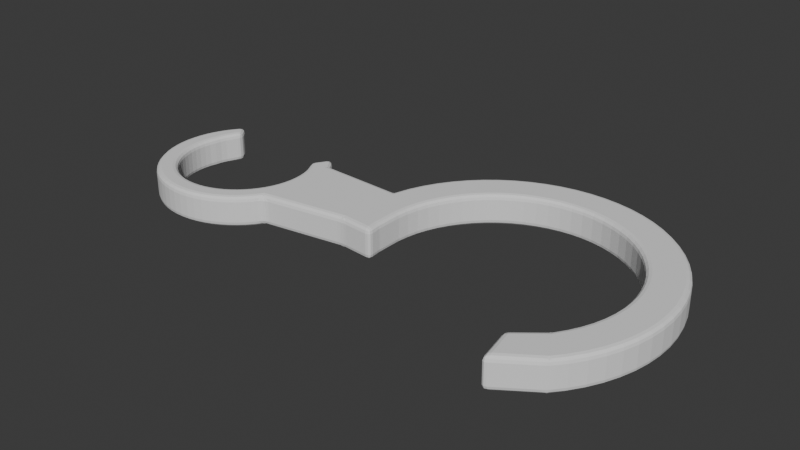 # Source: blend.blend  (saved by Blender 4.2.66; exported with 4.5.12 LTS)
import bpy
from mathutils import Matrix  # noqa: F401  (used for matrix-valued properties, if any)

bpy.ops.wm.read_factory_settings(use_empty=True)
scene = bpy.context.scene
scene.name = 'Scene'

# ---- collections
col_collection = bpy.data.collections.new('Collection'); scene.collection.children.link(col_collection)

# ---- world
world_world = bpy.data.worlds.new('World'); scene.world = world_world
world_world.use_nodes = True; world_world.node_tree.nodes.clear()
_N = world_world.node_tree.nodes; _L = world_world.node_tree.links
n0 = _N.new('ShaderNodeOutputWorld'); n0.name = 'World Output'; n0.location = (300, 300)
n1 = _N.new('ShaderNodeBackground'); n1.name = 'Background'; n1.location = (10, 300)
n1.inputs[0].default_value = (0.05088, 0.05088, 0.05088, 1.0)
_L.new(n1.outputs[0], n0.inputs[0])
n0.is_active_output = True
world_world.color = (0.05088, 0.05088, 0.05088)
world_world.use_sun_shadow = False
world_world.sun_shadow_jitter_overblur = 0.0

# ---- meshes
me_cylinder = bpy.data.meshes.new('Cylinder')
me_cylinder.from_pydata([(-22.25, 7.42, -3.0), (-22.25, 7.42, 3.0), (-21.24, 6.142, -3.0), (-21.24, 6.142, 3.0), (-20.37, 4.772, -3.0), (-20.37, 4.772, 3.0), (-19.63, 3.323, -3.0), (-19.63, 3.323, 3.0), (-19.04, 1.808, -3.0), (-19.04, 1.808, 3.0), (-18.6, 0.2432, -3.0), (-18.6, 0.2432, 3.0), (-18.32, -1.358, -3.0), (-18.32, -1.358, 3.0), (-18.19, -2.979, -3.0), (-18.19, -2.979, 3.0), (-18.22, -4.604, -3.0), (-18.22, -4.604, 3.0), (-18.42, -6.219, -3.0), (-18.42, -6.219, 3.0), (-18.77, -7.806, -3.0), (-18.77, -7.806, 3.0), (-19.27, -9.352, -3.0), (-19.27, -9.352, 3.0), (-19.92, -10.84, -3.0), (-19.92, -10.84, 3.0), (-20.72, -12.26, -3.0), (-20.72, -12.26, 3.0), (-21.65, -13.59, -3.0), (-21.65, -13.59, 3.0), (-22.71, -14.83, -3.0), (-22.71, -14.83, 3.0), (-23.88, -15.95, -3.0), (-23.88, -15.95, 3.0), (-25.16, -16.96, -3.0), (-25.16, -16.96, 3.0), (-26.53, -17.83, -3.0), (-26.53, -17.83, 3.0), (-27.98, -18.57, -3.0), (-27.98, -18.57, 3.0), (-29.49, -19.16, -3.0), (-29.49, -19.16, 3.0), (-31.06, -19.6, -3.0), (-31.06, -19.6, 3.0), (-32.66, -19.89, -3.0), (-32.66, -19.89, 3.0), (-34.28, -20.01, -3.0), (-34.28, -20.01, 3.0), (-35.9, -19.98, -3.0), (-35.9, -19.98, 3.0), (-37.52, -19.79, -3.0), (-37.52, -19.79, 3.0), (-39.11, -19.44, -3.0), (-39.11, -19.44, 3.0), (-40.65, -18.93, -3.0), (-40.65, -18.93, 3.0), (-42.14, -18.28, -3.0), (-42.14, -18.28, 3.0), (-43.56, -17.49, -3.0), (-43.56, -17.49, 3.0), (-44.89, -16.56, -3.0), (-44.89, -16.56, 3.0), (-46.13, -15.5, -3.0), (-46.13, -15.5, 3.0), (-47.25, -14.33, -3.0), (-47.25, -14.33, 3.0), (-48.26, -13.05, -3.0), (-48.26, -13.05, 3.0), (-49.13, -11.68, -3.0), (-49.13, -11.68, 3.0), (-49.87, -10.23, -3.0), (-49.87, -10.23, 3.0), (-50.46, -8.714, -3.0), (-50.46, -8.714, 3.0), (-50.9, -7.149, -3.0), (-50.9, -7.149, 3.0), (-51.19, -5.548, -3.0), (-51.19, -5.548, 3.0), (-51.31, -3.927, -3.0), (-51.31, -3.927, 3.0), (-51.28, -2.301, -3.0), (-51.28, -2.301, 3.0), (-51.09, -0.6868, -3.0), (-51.09, -0.6868, 3.0), (-50.74, 0.901, -3.0), (-50.74, 0.901, 3.0), (-50.23, 2.447, -3.0), (-50.23, 2.447, 3.0), (-49.58, 3.936, -3.0), (-49.58, 3.936, 3.0), (-48.78, 5.354, -3.0), (-48.78, 5.354, 3.0), (-47.85, 6.687, -3.0), (-47.85, 6.687, 3.0), (-46.8, 7.923, -3.0), (-46.8, 7.923, 3.0), (-45.62, 6.331, -3.0), (-45.62, 6.331, 3.0), (-46.64, 1.017, 3.0), (-47.13, -1.357, 3.0), (-46.86, -0.1544, 3.0), (-47.3, -3.812, 3.0), (-46.99, -6.253, 3.0), (-47.2, -5.04, 3.0), (-47.27, -2.58, 3.0), (-39.22, -15.18, 3.0), (-36.85, -15.83, 3.0), (-38.05, -15.56, 3.0), (-33.16, -15.9, 3.0), (-34.39, -16.0, 3.0), (-31.95, -15.69, 3.0), (-35.62, -15.97, 3.0), (-22.21, -3.093, 3.0), (-22.3, -1.865, 3.0), (-22.52, -0.6527, 3.0), (-22.38, -5.548, 3.0), (-23.02, -7.922, 3.0), (-22.64, -6.751, 3.0), (-22.23, -4.325, 3.0), (-45.84, 3.219, 3.0), (-45.39, 4.229, 3.0), (-46.3, 2.145, 3.0), (-44.89, 5.165, 3.0), (-46.21, -8.586, 3.0), (-44.98, -10.72, 3.0), (-46.65, -7.438, 3.0), (-45.65, -9.684, 3.0), (-44.22, -11.69, 3.0), (-43.37, -12.58, 3.0), (-41.42, -14.08, 3.0), (-40.35, -14.69, 3.0), (-42.43, -13.38, 3.0), (-24.52, 3.816, 3.0), (-23.3, 1.68, 3.0), (-23.86, 2.778, 3.0), (-30.77, -15.35, 3.0), (-27.48, -13.68, 3.0), (-28.52, -14.35, 3.0), (-29.62, -14.91, 3.0), (-23.52, -9.05, 3.0), (-24.83, -11.13, 3.0), (-25.63, -12.07, 3.0), (-24.12, -10.12, 3.0), (-26.51, -12.92, 3.0), (-22.85, 0.533, 3.0), (-23.86, 2.778, -3.0), (-22.85, 0.533, -3.0), (-23.3, 1.68, -3.0), (-22.21, -3.093, -3.0), (-22.3, -1.865, -3.0), (-22.23, -4.325, -3.0), (-22.52, -0.6527, -3.0), (-33.16, -15.9, -3.0), (-34.39, -16.0, -3.0), (-35.62, -15.97, -3.0), (-30.77, -15.35, -3.0), (-28.52, -14.35, -3.0), (-31.95, -15.69, -3.0), (-29.62, -14.91, -3.0), (-47.3, -3.812, -3.0), (-47.2, -5.04, -3.0), (-47.27, -2.58, -3.0), (-46.65, -7.438, -3.0), (-46.99, -6.253, -3.0), (-45.65, -9.684, -3.0), (-46.21, -8.586, -3.0), (-38.05, -15.56, -3.0), (-39.22, -15.18, -3.0), (-24.52, 3.816, -3.0), (-40.35, -14.69, -3.0), (-22.38, -5.548, -3.0), (-22.64, -6.751, -3.0), (-26.51, -12.92, -3.0), (-23.52, -9.05, -3.0), (-24.83, -11.13, -3.0), (-25.63, -12.07, -3.0), (-24.12, -10.12, -3.0), (-27.48, -13.68, -3.0), (-23.02, -7.922, -3.0), (-36.85, -15.83, -3.0), (-45.84, 3.219, -3.0), (-45.39, 4.229, -3.0), (-44.89, 5.165, -3.0), (-46.3, 2.145, -3.0), (-46.86, -0.1544, -3.0), (-47.13, -1.357, -3.0), (-46.64, 1.017, -3.0), (-44.98, -10.72, -3.0), (-42.43, -13.38, -3.0), (-41.42, -14.08, -3.0), (-43.37, -12.58, -3.0), (-44.22, -11.69, -3.0), (-4.083, -9.724, 3.0), (-4.083, -9.724, -3.0), (-4.637, -7.613, 3.0), (-4.637, -7.613, -3.0), (-4.908, -4.709, 3.0), (-4.908, -4.709, -3.0), (-4.893, -1.792, 3.0), (-4.893, -1.792, -3.0), (-4.592, 1.109, 3.0), (-4.592, 1.109, -3.0), (-4.008, 3.966, 3.0), (-4.008, 3.966, -3.0), (-3.146, 6.753, 3.0), (-3.146, 6.753, -3.0), (-2.016, 9.442, 3.0), (-2.016, 9.442, -3.0), (-0.6277, 12.01, 3.0), (-0.6277, 12.01, -3.0), (1.005, 14.42, 3.0), (1.005, 14.42, -3.0), (2.867, 16.67, 3.0), (2.867, 16.67, -3.0), (4.941, 18.72, 3.0), (4.941, 18.72, -3.0), (7.205, 20.56, 3.0), (7.205, 20.56, -3.0), (9.639, 22.17, 3.0), (9.639, 22.17, -3.0), (12.22, 23.53, 3.0), (12.22, 23.53, -3.0), (14.92, 24.63, 3.0), (14.92, 24.63, -3.0), (17.71, 25.46, 3.0), (17.71, 25.46, -3.0), (20.58, 26.02, 3.0), (20.58, 26.02, -3.0), (23.48, 26.29, 3.0), (23.48, 26.29, -3.0), (26.4, 26.27, 3.0), (26.4, 26.27, -3.0), (29.3, 25.97, 3.0), (29.3, 25.97, -3.0), (32.16, 25.39, 3.0), (32.16, 25.39, -3.0), (34.94, 24.53, 3.0), (34.94, 24.53, -3.0), (37.63, 23.4, 3.0), (37.63, 23.4, -3.0), (40.2, 22.01, 3.0), (40.2, 22.01, -3.0), (42.61, 20.37, 3.0), (42.61, 20.37, -3.0), (44.86, 18.51, 3.0), (44.86, 18.51, -3.0), (46.91, 16.44, 3.0), (46.91, 16.44, -3.0), (48.75, 14.17, 3.0), (48.75, 14.17, -3.0), (50.36, 11.74, 3.0), (50.36, 11.74, -3.0), (51.72, 9.161, 3.0), (51.72, 9.161, -3.0), (52.82, 6.461, 3.0), (52.82, 6.461, -3.0), (53.65, 3.665, 3.0), (53.65, 3.665, -3.0), (54.21, 0.8014, 3.0), (54.21, 0.8014, -3.0), (54.48, -2.103, 3.0), (54.48, -2.103, -3.0), (54.46, -5.019, 3.0), (54.46, -5.019, -3.0), (54.16, -7.921, 3.0), (54.16, -7.921, -3.0), (53.58, -10.78, 3.0), (53.58, -10.78, -3.0), (52.72, -13.56, 3.0), (52.72, -13.56, -3.0), (51.59, -16.25, 3.0), (51.59, -16.25, -3.0), (50.2, -18.82, 3.0), (50.2, -18.82, -3.0), (48.56, -21.24, 3.0), (48.56, -21.24, -3.0), (46.7, -23.48, 3.0), (46.7, -23.48, -3.0), (46.6, -8.991, -3.0), (47.27, -4.628, -3.0), (47.04, -6.826, -3.0), (47.07, -0.2186, -3.0), (46.02, 4.069, -3.0), (46.65, 1.951, -3.0), (47.28, -2.419, -3.0), (30.37, 18.41, -3.0), (26.01, 19.08, -3.0), (28.21, 18.85, -3.0), (19.43, 18.46, -3.0), (21.6, 18.88, -3.0), (17.31, 17.83, -3.0), (23.8, 19.09, -3.0), (2.303, -7.325, -3.0), (2.6, -10.3, -3.0), (2.302, -2.184, -3.0), (2.972, 2.179, -3.0), (2.53, 0.01422, -3.0), (2.29, -4.393, -3.0), (45.09, -13.14, -3.0), (44.04, -15.08, -3.0), (45.95, -11.1, -3.0), (42.8, -16.91, -3.0), (44.16, 8.069, -3.0), (41.55, 11.63, -3.0), (45.19, 6.114, -3.0), (42.94, 9.912, -3.0), (39.99, 13.2, -3.0), (38.29, 14.61, -3.0), (34.52, 16.9, -3.0), (32.48, 17.75, -3.0), (36.46, 15.85, -3.0), (15.26, 17.0, -3.0), (9.751, 13.36, -3.0), (11.47, 14.75, -3.0), (13.31, 15.97, -3.0), (3.625, 4.29, -3.0), (5.533, 8.271, -3.0), (6.77, 10.1, -3.0), (4.481, 6.327, -3.0), (8.181, 11.8, -3.0), (2.303, -7.325, 3.0), (2.6, -10.3, 3.0), (2.29, -4.393, 3.0), (19.43, 18.46, 3.0), (21.6, 18.88, 3.0), (23.8, 19.09, 3.0), (15.26, 17.0, 3.0), (11.47, 14.75, 3.0), (17.31, 17.83, 3.0), (13.31, 15.97, 3.0), (47.07, -0.2186, 3.0), (46.65, 1.951, 3.0), (47.28, -2.419, 3.0), (45.19, 6.114, 3.0), (46.02, 4.069, 3.0), (42.94, 9.912, 3.0), (44.16, 8.069, 3.0), (28.21, 18.85, 3.0), (30.37, 18.41, 3.0), (32.48, 17.75, 3.0), (2.302, -2.184, 3.0), (2.53, 0.01422, 3.0), (8.181, 11.8, 3.0), (3.625, 4.29, 3.0), (5.533, 8.271, 3.0), (6.77, 10.1, 3.0), (4.481, 6.327, 3.0), (9.751, 13.36, 3.0), (2.972, 2.179, 3.0), (26.01, 19.08, 3.0), (45.09, -13.14, 3.0), (44.04, -15.08, 3.0), (42.8, -16.91, 3.0), (45.95, -11.1, 3.0), (47.04, -6.826, 3.0), (47.27, -4.628, 3.0), (46.6, -8.991, 3.0), (41.55, 11.63, 3.0), (36.46, 15.85, 3.0), (34.52, 16.9, 3.0), (38.29, 14.61, 3.0), (39.99, 13.2, 3.0), (38.96, -28.72, 3.0), (38.96, -28.72, -3.0), (37.51, -21.22, -3.0), (37.51, -21.22, 3.0)], [(101, 118), (341, 356)], [(0, 1, 3, 2), (2, 3, 5, 4), (7, 202, 5), (8, 6, 203), (201, 199, 12, 10), (203, 201, 10, 8), (192, 21, 23), (19, 21, 192), (193, 26, 24), (24, 22, 193), (26, 27, 29, 28), (28, 29, 31, 30), (30, 31, 33, 32), (32, 33, 35, 34), (34, 35, 37, 36), (36, 37, 39, 38), (38, 39, 41, 40), (40, 41, 43, 42), (42, 43, 45, 44), (44, 45, 47, 46), (46, 47, 49, 48), (48, 49, 51, 50), (50, 51, 53, 52), (52, 53, 55, 54), (54, 55, 57, 56), (56, 57, 59, 58), (58, 59, 61, 60), (60, 61, 63, 62), (62, 63, 65, 64), (64, 65, 67, 66), (66, 67, 69, 68), (68, 69, 71, 70), (70, 71, 73, 72), (72, 73, 75, 74), (74, 75, 77, 76), (76, 77, 79, 78), (78, 79, 81, 80), (80, 81, 83, 82), (82, 83, 85, 84), (84, 85, 87, 86), (86, 87, 89, 88), (88, 89, 91, 90), (90, 91, 93, 92), (92, 93, 95, 94), (94, 95, 97, 96), (85, 83, 81, 79, 77, 75, 73, 71, 69, 67, 65, 63, 61, 59, 57, 55, 53, 51, 49, 47, 45, 43, 41, 39, 37, 35, 33, 31, 29, 27, 25, 23, 21, 19, 17, 15, 13, 11, 9, 7, 5, 3, 1, 132, 134, 133, 144, 114, 113, 112, 118, 115, 117, 116, 139, 142, 140, 141, 143, 136, 137, 138, 135, 110, 108, 109, 111, 106, 107, 105, 130, 129, 131, 128, 127, 124, 126, 123, 125, 102, 103, 101, 104, 99, 100, 98, 121, 119, 120, 122, 97, 95, 93, 91, 89, 87), (176, 26, 28, 30, 32, 34, 36, 38, 40, 42, 44, 46, 48, 50, 52, 54, 56, 58, 189, 169, 167, 166, 179, 154, 153, 152, 157, 155, 158, 156, 177, 172, 175, 174), (96, 97, 122, 182), (145, 134, 132, 168), (147, 133, 134, 145), (146, 144, 133, 147), (151, 114, 144, 146), (149, 113, 114, 151), (112, 113, 149, 148), (118, 112, 148, 150), (115, 118, 150, 170), (117, 115, 170, 171), (116, 117, 171, 178), (139, 116, 178, 173), (142, 139, 173, 176), (140, 142, 176, 174), (141, 140, 174, 175), (143, 141, 175, 172), (136, 143, 172, 177), (137, 136, 177, 156), (138, 137, 156, 158), (135, 138, 158, 155), (110, 135, 155, 157), (108, 110, 157, 152), (109, 108, 152, 153), (111, 109, 153, 154), (106, 111, 154, 179), (107, 106, 179, 166), (105, 107, 166, 167), (130, 105, 167, 169), (129, 130, 169, 189), (131, 129, 189, 188), (128, 131, 188, 190), (127, 128, 190, 191), (124, 127, 191, 187), (126, 124, 187, 164), (123, 126, 164, 165), (125, 123, 165, 162), (102, 125, 162, 163), (103, 102, 163, 160), (159, 101, 103, 160), (161, 104, 101, 159), (185, 99, 104, 161), (184, 100, 99, 185), (186, 98, 100, 184), (183, 121, 98, 186), (180, 119, 121, 183), (181, 120, 119, 180), (182, 122, 120, 181), (0, 168, 132, 1), (96, 182, 181, 180, 183, 186, 184, 185, 161, 159, 160, 163, 162, 165, 164, 187, 191, 190, 188, 189, 58, 60, 62, 64, 66, 68, 70, 72, 74, 76, 78, 80, 82, 84, 86, 88, 90, 92, 94), (168, 0, 2, 4, 6, 8, 10, 12, 14, 16, 18, 20, 22, 24, 26, 176, 173, 178, 171, 170, 150, 148, 149, 151, 146, 147, 145), (192, 193, 293, 321), (200, 202, 9, 11), (198, 200, 11, 13), (202, 204, 205, 203), (204, 206, 207, 205), (206, 208, 209, 207), (208, 210, 211, 209), (210, 212, 213, 211), (212, 214, 215, 213), (214, 216, 217, 215), (216, 218, 219, 217), (218, 220, 221, 219), (220, 222, 223, 221), (222, 224, 225, 223), (224, 226, 227, 225), (226, 228, 229, 227), (228, 230, 231, 229), (230, 232, 233, 231), (232, 234, 235, 233), (234, 236, 237, 235), (236, 238, 239, 237), (238, 240, 241, 239), (240, 242, 243, 241), (242, 244, 245, 243), (244, 246, 247, 245), (246, 248, 249, 247), (248, 250, 251, 249), (250, 252, 253, 251), (252, 254, 255, 253), (254, 256, 257, 255), (256, 258, 259, 257), (258, 260, 261, 259), (260, 262, 263, 261), (262, 264, 265, 263), (264, 266, 267, 265), (266, 268, 269, 267), (268, 270, 271, 269), (270, 272, 273, 271), (272, 274, 275, 273), (274, 276, 277, 275), (265, 267, 269, 271, 273, 275, 277, 301, 299, 298, 300, 278, 280, 279, 284, 281, 283, 282, 304, 302, 305, 303, 306, 307, 310, 308, 309, 285, 287, 286, 291, 289, 288, 290, 311, 314, 313, 312, 319, 317, 316, 318, 315, 295, 296, 294, 297, 292, 293, 193, 195, 197, 199, 201, 203, 205, 207, 209, 211, 213, 215, 217, 219, 221, 223, 225, 227, 229, 231, 233, 235, 237, 239, 241, 243, 245, 247, 249, 251, 253, 255, 257, 259, 261, 263), (346, 344, 345, 342, 347, 327, 329, 326, 328, 323, 324, 325, 349, 337, 338, 339, 359, 238, 236, 234, 232, 230, 228, 226, 224, 222, 220, 218, 216, 214, 212, 210, 208, 206), (301, 277, 363, 364), (343, 346, 206, 204), (348, 343, 204, 202), (341, 348, 202, 200), (340, 341, 200, 198), (320, 322, 196, 194), (292, 320, 321, 293), (297, 322, 320, 292), (294, 340, 322, 297), (296, 341, 340, 294), (295, 348, 341, 296), (315, 343, 348, 295), (318, 346, 343, 315), (316, 344, 346, 318), (317, 345, 344, 316), (319, 342, 345, 317), (312, 347, 342, 319), (313, 327, 347, 312), (314, 329, 327, 313), (311, 326, 329, 314), (290, 328, 326, 311), (288, 323, 328, 290), (289, 324, 323, 288), (291, 325, 324, 289), (286, 349, 325, 291), (287, 337, 349, 286), (285, 338, 337, 287), (309, 339, 338, 285), (308, 359, 339, 309), (310, 358, 359, 308), (307, 360, 358, 310), (306, 361, 360, 307), (303, 357, 361, 306), (305, 335, 357, 303), (302, 336, 335, 305), (304, 333, 336, 302), (282, 334, 333, 304), (283, 331, 334, 282), (330, 331, 283, 281), (332, 330, 281, 284), (355, 332, 284, 279), (354, 355, 279, 280), (356, 354, 280, 278), (353, 356, 278, 300), (350, 353, 300, 298), (351, 350, 298, 299), (352, 351, 299, 301), (321, 320, 194, 192), (276, 274, 272, 270, 268, 266, 264, 262, 260, 258, 256, 254, 252, 250, 248, 246, 244, 242, 240, 238, 359, 358, 360, 361, 357, 335, 336, 333, 334, 331, 330, 332, 355, 354, 356, 353, 350, 351, 352), (322, 340, 198, 196), (199, 197, 14, 12), (197, 195, 16, 14), (195, 193, 18, 16), (6, 4, 203), (192, 194, 17, 19), (194, 196, 15, 17), (196, 198, 13, 15), (9, 202, 7), (4, 5, 202, 203), (18, 193, 20), (22, 20, 193), (23, 25, 192), (25, 27, 192), (193, 192, 27, 26), (362, 365, 364, 363), (277, 276, 362, 363), (276, 352, 365, 362), (352, 301, 364, 365)])
_uv = me_cylinder.uv_layers.new(name='UVMap')
_uv.uv.foreach_set('vector', [0.9688, 0.5, 0.9688, 1.0, 0.9531, 1.0, 0.9531, 0.5, 0.9531, 0.5, 0.9531, 1.0, 0.9375, 1.0, 0.9375, 0.5, 0.3631, 0.4617, 0.7969, 0.5, 0.3418, 0.4717, 0.8833, 0.4496, 0.8631, 0.4617, 0.4797, 0.3197, 0.4717, 0.3418, 0.4617, 0.3631, 0.9197, 0.4197, 0.9023, 0.4355, 0.4797, 0.3197, 0.4717, 0.3418, 0.9023, 0.4355, 0.8833, 0.4496, 0.9197, 0.4197, 0.4717, 0.3418, 0.4797, 0.3197, 0.4617, 0.3631, 0.4717, 0.3418, 0.9197, 0.4197, 0.4197, 0.4197, 0.9888, 0.2735, 0.9854, 0.2968, 0.9854, 0.2968, 0.9797, 0.3197, 0.4197, 0.4197, 0.7656, 0.5, 0.7656, 1.0, 0.75, 1.0, 0.75, 0.5, 0.75, 0.5, 0.75, 1.0, 0.7344, 1.0, 0.7344, 0.5, 0.7344, 0.5, 0.7344, 1.0, 0.7188, 1.0, 0.7188, 0.5, 0.7188, 0.5, 0.7188, 1.0, 0.7031, 1.0, 0.7031, 0.5, 0.7031, 0.5, 0.7031, 1.0, 0.6875, 1.0, 0.6875, 0.5, 0.6875, 0.5, 0.6875, 1.0, 0.6719, 1.0, 0.6719, 0.5, 0.6719, 0.5, 0.6719, 1.0, 0.6562, 1.0, 0.6562, 0.5, 0.6562, 0.5, 0.6562, 1.0, 0.6406, 1.0, 0.6406, 0.5, 0.6406, 0.5, 0.6406, 1.0, 0.625, 1.0, 0.625, 0.5, 0.625, 0.5, 0.625, 1.0, 0.6094, 1.0, 0.6094, 0.5, 0.6094, 0.5, 0.6094, 1.0, 0.5938, 1.0, 0.5938, 0.5, 0.5938, 0.5, 0.5938, 1.0, 0.5781, 1.0, 0.5781, 0.5, 0.5781, 0.5, 0.5781, 1.0, 0.5625, 1.0, 0.5625, 0.5, 0.5625, 0.5, 0.5625, 1.0, 0.5469, 1.0, 0.5469, 0.5, 0.5469, 0.5, 0.5469, 1.0, 0.5312, 1.0, 0.5312, 0.5, 0.5312, 0.5, 0.5312, 1.0, 0.5156, 1.0, 0.5156, 0.5, 0.5156, 0.5, 0.5156, 1.0, 0.5, 1.0, 0.5, 0.5, 0.5, 0.5, 0.5, 1.0, 0.4844, 1.0, 0.4844, 0.5, 0.4844, 0.5, 0.4844, 1.0, 0.4688, 1.0, 0.4688, 0.5, 0.4688, 0.5, 0.4688, 1.0, 0.4531, 1.0, 0.4531, 0.5, 0.4531, 0.5, 0.4531, 1.0, 0.4375, 1.0, 0.4375, 0.5, 0.4375, 0.5, 0.4375, 1.0, 0.4219, 1.0, 0.4219, 0.5, 0.4219, 0.5, 0.4219, 1.0, 0.4062, 1.0, 0.4062, 0.5, 0.4062, 0.5, 0.4062, 1.0, 0.3906, 1.0, 0.3906, 0.5, 0.3906, 0.5, 0.3906, 1.0, 0.375, 1.0, 0.375, 0.5, 0.375, 0.5, 0.375, 1.0, 0.3594, 1.0, 0.3594, 0.5, 0.3594, 0.5, 0.3594, 1.0, 0.3438, 1.0, 0.3438, 0.5, 0.3438, 0.5, 0.3438, 1.0, 0.3281, 1.0, 0.3281, 0.5, 0.3281, 0.5, 0.3281, 1.0, 0.3125, 1.0, 0.3125, 0.5, 0.3125, 0.5, 0.3125, 1.0, 0.2969, 1.0, 0.2969, 0.5, 0.2969, 0.5, 0.2969, 1.0, 0.2812, 1.0, 0.2812, 0.5, 0.2812, 0.5, 0.2812, 1.0, 0.2656, 1.0, 0.2656, 0.5, 0.2656, 0.5, 0.2656, 1.0, 0.25, 1.0, 0.25, 0.5, 0.25, 0.5, 0.25, 1.0, 0.2344, 1.0, 0.2344, 0.5, 0.2344, 0.5, 0.2344, 1.0, 0.2188, 1.0, 0.2188, 0.5, 0.02827, 0.1582, 0.03834, 0.1369, 0.05045, 0.1167, 0.06448, 0.09775, 0.08029, 0.08029, 0.09775, 0.06448, 0.1167, 0.05045, 0.1369, 0.03834, 0.1582, 0.02827, 0.1803, 0.02033, 0.2032, 0.01461, 0.2265, 0.01116, 0.25, 0.01, 0.2735, 0.01116, 0.2968, 0.01461, 0.3197, 0.02033, 0.3418, 0.02827, 0.3631, 0.03834, 0.3833, 0.05045, 0.4023, 0.06448, 0.4197, 0.08029, 0.4355, 0.09775, 0.4496, 0.1167, 0.4617, 0.1369, 0.4717, 0.1582, 0.4797, 0.1803, 0.4854, 0.2032, 0.4888, 0.2265, 0.49, 0.25, 0.4888, 0.2735, 0.4854, 0.2968, 0.4797, 0.3197, 0.4717, 0.3418, 0.4617, 0.3631, 0.4496, 0.3833, 0.4355, 0.4023, 0.4197, 0.4197, 0.4023, 0.4355, 0.3833, 0.4496, 0.3631, 0.4617, 0.3418, 0.4717, 0.3197, 0.4797, 0.2968, 0.4854, 0.3028, 0.424, 0.3196, 0.418, 0.3357, 0.4103, 0.351, 0.4012, 0.3653, 0.3905, 0.3786, 0.3786, 0.3905, 0.3653, 0.4012, 0.351, 0.4103, 0.3357, 0.418, 0.3196, 0.424, 0.3028, 0.4283, 0.2855, 0.4309, 0.2678, 0.4318, 0.25, 0.4309, 0.2322, 0.4283, 0.2145, 0.424, 0.1972, 0.418, 0.1804, 0.4103, 0.1643, 0.4012, 0.149, 0.3905, 0.1347, 0.3786, 0.1214, 0.3653, 0.1095, 0.351, 0.09882, 0.3357, 0.08965, 0.3196, 0.08202, 0.3028, 0.07601, 0.2855, 0.07168, 0.2678, 0.06906, 0.25, 0.06818, 0.2322, 0.06906, 0.2145, 0.07168, 0.1972, 0.07601, 0.1804, 0.08202, 0.1643, 0.08965, 0.149, 0.09882, 0.1347, 0.1095, 0.1214, 0.1214, 0.1095, 0.1347, 0.09882, 0.149, 0.08965, 0.1643, 0.08202, 0.1804, 0.07601, 0.1972, 0.07168, 0.2145, 0.06906, 0.2322, 0.06818, 0.25, 0.07168, 0.2855, 0.01461, 0.2968, 0.01116, 0.2735, 0.01, 0.25, 0.01116, 0.2265, 0.01461, 0.2032, 0.02033, 0.1803, 0.9309, 0.2678, 0.9888, 0.2735, 0.99, 0.25, 0.9888, 0.2265, 0.9854, 0.2032, 0.9797, 0.1803, 0.9717, 0.1582, 0.9617, 0.1369, 0.9496, 0.1167, 0.9355, 0.09775, 0.9197, 0.08029, 0.9023, 0.06448, 0.8833, 0.05045, 0.8631, 0.03834, 0.8418, 0.02827, 0.8197, 0.02033, 0.7968, 0.01461, 0.7735, 0.01116, 0.7678, 0.06906, 0.7855, 0.07168, 0.8028, 0.07601, 0.8196, 0.08202, 0.8357, 0.08965, 0.851, 0.09882, 0.8653, 0.1095, 0.8786, 0.1214, 0.8905, 0.1347, 0.9012, 0.149, 0.9103, 0.1643, 0.918, 0.1804, 0.924, 0.1972, 0.9283, 0.2145, 0.9309, 0.2322, 0.9318, 0.25, 0.5146, 0.2968, 0.01461, 0.2968, 0.2344, 0.9167, 0.5691, 0.2678, 0.9375, 0.5833, 0.9375, 0.9167, 0.9531, 0.9167, 0.9531, 0.5833, 0.9219, 0.5833, 0.9219, 0.9167, 0.9375, 0.9167, 0.9375, 0.5833, 0.9062, 0.5833, 0.9062, 0.9167, 0.9219, 0.9167, 0.9219, 0.5833, 0.8906, 0.5833, 0.8906, 0.9167, 0.9062, 0.9167, 0.9062, 0.5833, 0.875, 0.5833, 0.875, 0.9167, 0.8906, 0.9167, 0.8906, 0.5833, 0.8594, 0.9167, 0.875, 0.9167, 0.875, 0.5833, 0.8594, 0.5833, 0.8438, 0.9167, 0.8594, 0.9167, 0.8594, 0.5833, 0.8438, 0.5833, 0.8281, 0.9167, 0.8438, 0.9167, 0.8438, 0.5833, 0.8281, 0.5833, 0.8125, 0.9167, 0.8281, 0.9167, 0.8281, 0.5833, 0.8125, 0.5833, 0.7969, 0.9167, 0.8125, 0.9167, 0.8125, 0.5833, 0.7969, 0.5833, 0.7812, 0.9167, 0.7969, 0.9167, 0.7969, 0.5833, 0.7812, 0.5833, 0.7656, 0.9167, 0.7812, 0.9167, 0.7812, 0.5833, 0.7656, 0.5833, 0.75, 0.9167, 0.7656, 0.9167, 0.7656, 0.5833, 0.75, 0.5833, 0.7344, 0.9167, 0.75, 0.9167, 0.75, 0.5833, 0.7344, 0.5833, 0.7188, 0.9167, 0.7344, 0.9167, 0.7344, 0.5833, 0.7188, 0.5833, 0.7031, 0.9167, 0.7188, 0.9167, 0.7188, 0.5833, 0.7031, 0.5833, 0.6875, 0.9167, 0.7031, 0.9167, 0.7031, 0.5833, 0.6875, 0.5833, 0.6719, 0.9167, 0.6875, 0.9167, 0.6875, 0.5833, 0.6719, 0.5833, 0.6562, 0.9167, 0.6719, 0.9167, 0.6719, 0.5833, 0.6562, 0.5833, 0.6406, 0.9167, 0.6562, 0.9167, 0.6562, 0.5833, 0.6406, 0.5833, 0.625, 0.9167, 0.6406, 0.9167, 0.6406, 0.5833, 0.625, 0.5833, 0.6094, 0.9167, 0.625, 0.9167, 0.625, 0.5833, 0.6094, 0.5833, 0.5938, 0.9167, 0.6094, 0.9167, 0.6094, 0.5833, 0.5938, 0.5833, 0.5781, 0.9167, 0.5938, 0.9167, 0.5938, 0.5833, 0.5781, 0.5833, 0.5625, 0.9167, 0.5781, 0.9167, 0.5781, 0.5833, 0.5625, 0.5833, 0.5469, 0.9167, 0.5625, 0.9167, 0.5625, 0.5833, 0.5469, 0.5833, 0.5312, 0.9167, 0.5469, 0.9167, 0.5469, 0.5833, 0.5312, 0.5833, 0.5156, 0.9167, 0.5312, 0.9167, 0.5312, 0.5833, 0.5156, 0.5833, 0.5, 0.9167, 0.5156, 0.9167, 0.5156, 0.5833, 0.5, 0.5833, 0.4844, 0.9167, 0.5, 0.9167, 0.5, 0.5833, 0.4844, 0.5833, 0.4688, 0.9167, 0.4844, 0.9167, 0.4844, 0.5833, 0.4688, 0.5833, 0.4531, 0.9167, 0.4688, 0.9167, 0.4688, 0.5833, 0.4531, 0.5833, 0.4375, 0.9167, 0.4531, 0.9167, 0.4531, 0.5833, 0.4375, 0.5833, 0.4219, 0.9167, 0.4375, 0.9167, 0.4375, 0.5833, 0.4219, 0.5833, 0.4062, 0.9167, 0.4219, 0.9167, 0.4219, 0.5833, 0.4062, 0.5833, 0.3906, 0.9167, 0.4062, 0.9167, 0.4062, 0.5833, 0.3906, 0.5833, 0.375, 0.9167, 0.3906, 0.9167, 0.3906, 0.5833, 0.375, 0.5833, 0.3594, 0.5833, 0.3594, 0.9167, 0.375, 0.9167, 0.375, 0.5833, 0.3438, 0.5833, 0.3438, 0.9167, 0.3594, 0.9167, 0.3594, 0.5833, 0.3281, 0.5833, 0.3281, 0.9167, 0.3438, 0.9167, 0.3438, 0.5833, 0.3125, 0.5833, 0.3125, 0.9167, 0.3281, 0.9167, 0.3281, 0.5833, 0.2969, 0.5833, 0.2969, 0.9167, 0.3125, 0.9167, 0.3125, 0.5833, 0.2812, 0.5833, 0.2812, 0.9167, 0.2969, 0.9167, 0.2969, 0.5833, 0.2656, 0.5833, 0.2656, 0.9167, 0.2812, 0.9167, 0.2812, 0.5833, 0.25, 0.5833, 0.25, 0.9167, 0.2656, 0.9167, 0.2656, 0.5833, 0.2344, 0.5833, 0.2344, 0.9167, 0.25, 0.9167, 0.25, 0.5833, 0.7968, 0.4854, 0.7855, 0.4283, 0.9531, 0.9167, 0.2968, 0.4854, 0.5146, 0.2968, 0.5691, 0.2678, 0.5682, 0.25, 0.5691, 0.2322, 0.5717, 0.2145, 0.576, 0.1972, 0.582, 0.1804, 0.5897, 0.1643, 0.5988, 0.149, 0.6095, 0.1347, 0.6214, 0.1214, 0.6347, 0.1095, 0.649, 0.09882, 0.6643, 0.08965, 0.6804, 0.08202, 0.6972, 0.07601, 0.7145, 0.07168, 0.7322, 0.06906, 0.75, 0.06818, 0.7678, 0.06906, 0.7735, 0.01116, 0.75, 0.01, 0.7265, 0.01116, 0.7032, 0.01461, 0.6803, 0.02033, 0.6582, 0.02827, 0.6369, 0.03834, 0.6167, 0.05045, 0.5977, 0.06448, 0.5803, 0.08029, 0.5645, 0.09775, 0.5504, 0.1167, 0.5383, 0.1369, 0.5283, 0.1582, 0.5203, 0.1803, 0.5146, 0.2032, 0.5112, 0.2265, 0.51, 0.25, 0.5112, 0.2735, 0.7855, 0.4283, 0.7968, 0.4854, 0.8197, 0.4797, 0.8418, 0.4717, 0.8631, 0.4617, 0.8833, 0.4496, 0.9023, 0.4355, 0.9197, 0.4197, 0.9355, 0.4023, 0.9496, 0.3833, 0.9617, 0.3631, 0.9717, 0.3418, 0.9797, 0.3197, 0.9854, 0.2968, 0.9888, 0.2735, 0.9309, 0.2678, 0.9283, 0.2855, 0.924, 0.3028, 0.918, 0.3196, 0.9103, 0.3357, 0.9012, 0.351, 0.8905, 0.3653, 0.8786, 0.3786, 0.8653, 0.3905, 0.851, 0.4012, 0.8357, 0.4103, 0.8196, 0.418, 0.9197, 0.4197, 0.4197, 0.4197, 0.875, 0.9167, 0.875, 0.5833, 0.8125, 0.5, 0.7969, 0.5, 0.3833, 0.4496, 0.4023, 0.4355, 0.8281, 0.5, 0.8125, 0.5, 0.4023, 0.4355, 0.4197, 0.4197, 0.7969, 0.5, 0.7812, 0.5, 0.7812, 1.0, 0.7969, 1.0, 0.7812, 0.5, 0.7656, 0.5, 0.7656, 1.0, 0.7812, 1.0, 0.7656, 0.5, 0.75, 0.5, 0.75, 1.0, 0.7656, 1.0, 0.75, 0.5, 0.7344, 0.5, 0.7344, 1.0, 0.75, 1.0, 0.7344, 0.5, 0.7188, 0.5, 0.7188, 1.0, 0.7344, 1.0, 0.7188, 0.5, 0.7031, 0.5, 0.7031, 1.0, 0.7188, 1.0, 0.7031, 0.5, 0.6875, 0.5, 0.6875, 1.0, 0.7031, 1.0, 0.6875, 0.5, 0.6719, 0.5, 0.6719, 1.0, 0.6875, 1.0, 0.6719, 0.5, 0.6562, 0.5, 0.6562, 1.0, 0.6719, 1.0, 0.6562, 0.5, 0.6406, 0.5, 0.6406, 1.0, 0.6562, 1.0, 0.6406, 0.5, 0.625, 0.5, 0.625, 1.0, 0.6406, 1.0, 0.625, 0.5, 0.6094, 0.5, 0.6094, 1.0, 0.625, 1.0, 0.6094, 0.5, 0.5938, 0.5, 0.5938, 1.0, 0.6094, 1.0, 0.5938, 0.5, 0.5781, 0.5, 0.5781, 1.0, 0.5938, 1.0, 0.5781, 0.5, 0.5625, 0.5, 0.5625, 1.0, 0.5781, 1.0, 0.5625, 0.5, 0.5469, 0.5, 0.5469, 1.0, 0.5625, 1.0, 0.5469, 0.5, 0.5312, 0.5, 0.5312, 1.0, 0.5469, 1.0, 0.5312, 0.5, 0.5156, 0.5, 0.5156, 1.0, 0.5312, 1.0, 0.5156, 0.5, 0.5, 0.5, 0.5, 1.0, 0.5156, 1.0, 0.5, 0.5, 0.4844, 0.5, 0.4844, 1.0, 0.5, 1.0, 0.4844, 0.5, 0.4688, 0.5, 0.4688, 1.0, 0.4844, 1.0, 0.4688, 0.5, 0.4531, 0.5, 0.4531, 1.0, 0.4688, 1.0, 0.4531, 0.5, 0.4375, 0.5, 0.4375, 1.0, 0.4531, 1.0, 0.4375, 0.5, 0.4219, 0.5, 0.4219, 1.0, 0.4375, 1.0, 0.4219, 0.5, 0.4062, 0.5, 0.4062, 1.0, 0.4219, 1.0, 0.4062, 0.5, 0.3906, 0.5, 0.3906, 1.0, 0.4062, 1.0, 0.3906, 0.5, 0.375, 0.5, 0.375, 1.0, 0.3906, 1.0, 0.375, 0.5, 0.3594, 0.5, 0.3594, 1.0, 0.375, 1.0, 0.3594, 0.5, 0.3438, 0.5, 0.3438, 1.0, 0.3594, 1.0, 0.3438, 0.5, 0.3281, 0.5, 0.3281, 1.0, 0.3438, 1.0, 0.3281, 0.5, 0.3125, 0.5, 0.3125, 1.0, 0.3281, 1.0, 0.3125, 0.5, 0.2969, 0.5, 0.2969, 1.0, 0.3125, 1.0, 0.2969, 0.5, 0.2812, 0.5, 0.2812, 1.0, 0.2969, 1.0, 0.2812, 0.5, 0.2656, 0.5, 0.2656, 1.0, 0.2812, 1.0, 0.2656, 0.5, 0.25, 0.5, 0.25, 1.0, 0.2656, 1.0, 0.25, 0.5, 0.2344, 0.5, 0.2344, 1.0, 0.25, 1.0, 0.2344, 0.5, 0.2188, 0.5, 0.2188, 1.0, 0.2344, 1.0, 0.02827, 0.1582, 0.02033, 0.1803, 0.01461, 0.2032, 0.01116, 0.2265, 0.01, 0.25, 0.01116, 0.2735, 0.01461, 0.2968, 0.07168, 0.2855, 0.06818, 0.25, 0.06906, 0.2322, 0.07168, 0.2145, 0.07601, 0.1972, 0.08202, 0.1804, 0.08965, 0.1643, 0.09882, 0.149, 0.1095, 0.1347, 0.1214, 0.1214, 0.1347, 0.1095, 0.149, 0.09882, 0.1643, 0.08965, 0.1804, 0.08202, 0.1972, 0.07601, 0.2145, 0.07168, 0.2322, 0.06906, 0.25, 0.06818, 0.2678, 0.06906, 0.2855, 0.07168, 0.3028, 0.07601, 0.3196, 0.08202, 0.3357, 0.08965, 0.351, 0.09882, 0.3653, 0.1095, 0.3786, 0.1214, 0.3905, 0.1347, 0.4012, 0.149, 0.4103, 0.1643, 0.418, 0.1804, 0.424, 0.1972, 0.4283, 0.2145, 0.4309, 0.2322, 0.4318, 0.25, 0.4309, 0.2678, 0.4283, 0.2855, 0.424, 0.3028, 0.418, 0.3196, 0.4103, 0.3357, 0.4012, 0.351, 0.3905, 0.3653, 0.3786, 0.3786, 0.4197, 0.4197, 0.4355, 0.4023, 0.4496, 0.3833, 0.4617, 0.3631, 0.4717, 0.3418, 0.4797, 0.3197, 0.4854, 0.2968, 0.4888, 0.2735, 0.49, 0.25, 0.4888, 0.2265, 0.4854, 0.2032, 0.4797, 0.1803, 0.4717, 0.1582, 0.4617, 0.1369, 0.4496, 0.1167, 0.4355, 0.09775, 0.4197, 0.08029, 0.4023, 0.06448, 0.3833, 0.05045, 0.3631, 0.03834, 0.3418, 0.02827, 0.3197, 0.02033, 0.2968, 0.01461, 0.2735, 0.01116, 0.25, 0.01, 0.2265, 0.01116, 0.2032, 0.01461, 0.1803, 0.02033, 0.1582, 0.02827, 0.1369, 0.03834, 0.1167, 0.05045, 0.09775, 0.06448, 0.08029, 0.08029, 0.06448, 0.09775, 0.05045, 0.1167, 0.03834, 0.1369, 0.9309, 0.2678, 0.9318, 0.25, 0.9309, 0.2322, 0.9283, 0.2145, 0.924, 0.1972, 0.918, 0.1804, 0.9103, 0.1643, 0.9012, 0.149, 0.8905, 0.1347, 0.8786, 0.1214, 0.8653, 0.1095, 0.851, 0.09882, 0.8357, 0.08965, 0.8196, 0.08202, 0.8028, 0.07601, 0.7855, 0.07168, 0.7678, 0.06906, 0.7735, 0.01116, 0.7968, 0.01461, 0.8197, 0.02033, 0.8418, 0.02827, 0.8631, 0.03834, 0.8833, 0.05045, 0.9023, 0.06448, 0.9197, 0.08029, 0.9355, 0.09775, 0.9496, 0.1167, 0.9617, 0.1369, 0.9717, 0.1582, 0.9797, 0.1803, 0.9854, 0.2032, 0.9888, 0.2265, 0.99, 0.25, 0.9888, 0.2735, 0.07168, 0.2855, 0.01461, 0.2968, 0.01461, 0.2968, 0.07168, 0.2855, 0.7812, 0.5833, 0.7656, 0.5833, 0.7656, 0.5, 0.7812, 0.5, 0.7969, 0.5833, 0.7812, 0.5833, 0.7812, 0.5, 0.7969, 0.5, 0.8125, 0.5833, 0.7969, 0.5833, 0.7969, 0.5, 0.8125, 0.5, 0.8281, 0.5833, 0.8125, 0.5833, 0.8125, 0.5, 0.8281, 0.5, 0.8594, 0.5833, 0.8438, 0.5833, 0.9496, 0.3833, 0.9355, 0.4023, 0.8594, 0.9167, 0.8594, 0.5833, 0.875, 0.5833, 0.875, 0.9167, 0.8438, 0.9167, 0.8438, 0.5833, 0.8594, 0.5833, 0.8594, 0.9167, 0.8281, 0.9167, 0.8281, 0.5833, 0.8438, 0.5833, 0.8438, 0.9167, 0.8125, 0.9167, 0.8125, 0.5833, 0.8281, 0.5833, 0.8281, 0.9167, 0.7969, 0.9167, 0.7969, 0.5833, 0.8125, 0.5833, 0.8125, 0.9167, 0.7812, 0.9167, 0.7812, 0.5833, 0.7969, 0.5833, 0.7969, 0.9167, 0.7656, 0.9167, 0.7656, 0.5833, 0.7812, 0.5833, 0.7812, 0.9167, 0.75, 0.9167, 0.75, 0.5833, 0.7656, 0.5833, 0.7656, 0.9167, 0.7344, 0.9167, 0.7344, 0.5833, 0.75, 0.5833, 0.75, 0.9167, 0.7188, 0.9167, 0.7188, 0.5833, 0.7344, 0.5833, 0.7344, 0.9167, 0.7031, 0.9167, 0.7031, 0.5833, 0.7188, 0.5833, 0.7188, 0.9167, 0.6875, 0.9167, 0.6875, 0.5833, 0.7031, 0.5833, 0.7031, 0.9167, 0.6719, 0.9167, 0.6719, 0.5833, 0.6875, 0.5833, 0.6875, 0.9167, 0.6562, 0.9167, 0.6562, 0.5833, 0.6719, 0.5833, 0.6719, 0.9167, 0.6406, 0.9167, 0.6406, 0.5833, 0.6562, 0.5833, 0.6562, 0.9167, 0.625, 0.9167, 0.625, 0.5833, 0.6406, 0.5833, 0.6406, 0.9167, 0.6094, 0.9167, 0.6094, 0.5833, 0.625, 0.5833, 0.625, 0.9167, 0.5938, 0.9167, 0.5938, 0.5833, 0.6094, 0.5833, 0.6094, 0.9167, 0.5781, 0.9167, 0.5781, 0.5833, 0.5938, 0.5833, 0.5938, 0.9167, 0.5625, 0.9167, 0.5625, 0.5833, 0.5781, 0.5833, 0.5781, 0.9167, 0.5469, 0.9167, 0.5469, 0.5833, 0.5625, 0.5833, 0.5625, 0.9167, 0.5312, 0.9167, 0.5312, 0.5833, 0.5469, 0.5833, 0.5469, 0.9167, 0.5156, 0.9167, 0.5156, 0.5833, 0.5312, 0.5833, 0.5312, 0.9167, 0.5, 0.9167, 0.5, 0.5833, 0.5156, 0.5833, 0.5156, 0.9167, 0.4844, 0.9167, 0.4844, 0.5833, 0.5, 0.5833, 0.5, 0.9167, 0.4688, 0.9167, 0.4688, 0.5833, 0.4844, 0.5833, 0.4844, 0.9167, 0.4531, 0.9167, 0.4531, 0.5833, 0.4688, 0.5833, 0.4688, 0.9167, 0.4375, 0.9167, 0.4375, 0.5833, 0.4531, 0.5833, 0.4531, 0.9167, 0.4219, 0.9167, 0.4219, 0.5833, 0.4375, 0.5833, 0.4375, 0.9167, 0.4062, 0.9167, 0.4062, 0.5833, 0.4219, 0.5833, 0.4219, 0.9167, 0.3906, 0.9167, 0.3906, 0.5833, 0.4062, 0.5833, 0.4062, 0.9167, 0.375, 0.9167, 0.375, 0.5833, 0.3906, 0.5833, 0.3906, 0.9167, 0.3594, 0.5833, 0.375, 0.5833, 0.375, 0.9167, 0.3594, 0.9167, 0.3438, 0.5833, 0.3594, 0.5833, 0.3594, 0.9167, 0.3438, 0.9167, 0.3281, 0.5833, 0.3438, 0.5833, 0.3438, 0.9167, 0.3281, 0.9167, 0.3125, 0.5833, 0.3281, 0.5833, 0.3281, 0.9167, 0.3125, 0.9167, 0.2969, 0.5833, 0.3125, 0.5833, 0.3125, 0.9167, 0.2969, 0.9167, 0.2812, 0.5833, 0.2969, 0.5833, 0.2969, 0.9167, 0.2812, 0.9167, 0.2656, 0.5833, 0.2812, 0.5833, 0.2812, 0.9167, 0.2656, 0.9167, 0.25, 0.5833, 0.2656, 0.5833, 0.2656, 0.9167, 0.25, 0.9167, 0.2344, 0.5833, 0.25, 0.5833, 0.25, 0.9167, 0.2344, 0.9167, 0.875, 0.5833, 0.8594, 0.5833, 0.9355, 0.4023, 0.9197, 0.4197, 0.5146, 0.2968, 0.5112, 0.2735, 0.51, 0.25, 0.5112, 0.2265, 0.5146, 0.2032, 0.5203, 0.1803, 0.5283, 0.1582, 0.5383, 0.1369, 0.5504, 0.1167, 0.5645, 0.09775, 0.5803, 0.08029, 0.5977, 0.06448, 0.6167, 0.05045, 0.6369, 0.03834, 0.6582, 0.02827, 0.6803, 0.02033, 0.7032, 0.01461, 0.7265, 0.01116, 0.75, 0.01, 0.7735, 0.01116, 0.7678, 0.06906, 0.75, 0.06818, 0.7322, 0.06906, 0.7145, 0.07168, 0.6972, 0.07601, 0.6804, 0.08202, 0.6643, 0.08965, 0.649, 0.09882, 0.6347, 0.1095, 0.6214, 0.1214, 0.6095, 0.1347, 0.5988, 0.149, 0.5897, 0.1643, 0.582, 0.1804, 0.576, 0.1972, 0.5717, 0.2145, 0.5691, 0.2322, 0.5682, 0.25, 0.5691, 0.2678, 0.8438, 0.5833, 0.8281, 0.5833, 0.9617, 0.3631, 0.9496, 0.3833, 0.4617, 0.3631, 0.4496, 0.3833, 0.9355, 0.4023, 0.9197, 0.4197, 0.4496, 0.3833, 0.4355, 0.4023, 0.9496, 0.3833, 0.9355, 0.4023, 0.4355, 0.4023, 0.4197, 0.4197, 0.9617, 0.3631, 0.9496, 0.3833, 0.8631, 0.4617, 0.8418, 0.4717, 0.4797, 0.3197, 0.9197, 0.4197, 0.9355, 0.4023, 0.4496, 0.3833, 0.4617, 0.3631, 0.9355, 0.4023, 0.9496, 0.3833, 0.4355, 0.4023, 0.4496, 0.3833, 0.9496, 0.3833, 0.9617, 0.3631, 0.4197, 0.4197, 0.4355, 0.4023, 0.3833, 0.4496, 0.7969, 0.5, 0.3631, 0.4617, 0.8418, 0.4717, 0.3418, 0.4717, 0.7969, 0.5, 0.4797, 0.3197, 0.9617, 0.3631, 0.4197, 0.4197, 0.9717, 0.3418, 0.9797, 0.3197, 0.9717, 0.3418, 0.4197, 0.4197, 0.4797, 0.3197, 0.4854, 0.2968, 0.9197, 0.4197, 0.4854, 0.2968, 0.4888, 0.2735, 0.9197, 0.4197, 0.4197, 0.4197, 0.9197, 0.4197, 0.4888, 0.2735, 0.7656, 0.5, 0.5146, 0.2968, 0.5691, 0.2678, 0.2344, 0.9167, 0.01461, 0.2968, 0.2188, 1.0, 0.2188, 0.5, 0.2188, 0.5, 0.2188, 1.0, 0.5146, 0.2968, 0.5691, 0.2678, 0.5691, 0.2678, 0.5146, 0.2968, 0.2344, 0.5833, 0.2344, 0.9167, 0.2344, 0.9167, 0.2344, 0.5833])
me_cylinder.update()

# ---- objects
ob_cylinder = bpy.data.objects.new('Cylinder', me_cylinder)

# ---- transforms, parenting, visibility, modifiers, constraints
ob_cylinder.location = (0.0, 0.0, 0.0)
_m = ob_cylinder.modifiers.new('Bevel', 'BEVEL')
_m.width = 1.0
_m.width_pct = 1.0
_m.segments = 3
_m.angle_limit = 0.1745
_m.use_clamp_overlap = False
_m.profile = 0.5245

# ---- collection membership
col_collection.objects.link(ob_cylinder)

# ---- scene / render settings (as saved in the file)
scene.frame_start = 1; scene.frame_end = 250; scene.frame_set(1)
scene.render.engine = 'BLENDER_EEVEE_NEXT'
scene.eevee.ray_tracing_options.trace_max_roughness = 0.0
scene.unit_settings.scale_length = 0.001
bpy.context.view_layer.update()

# ---- added for rendering (the .blend has no active camera and no usable light): camera, sun
cam_auto = bpy.data.cameras.new('AutoCamera')
cam_auto.lens = 50.0
cam_auto.sensor_width = 36.0
cam_auto.clip_end = 1935.88
ob_auto_camera = bpy.data.objects.new('AutoCamera', cam_auto)
scene.collection.objects.link(ob_auto_camera)
ob_auto_camera.location = (111.89, -133.405, 88.2456)
ob_auto_camera.rotation_euler = (1.09748, -7.21219e-08, 0.694738)
scene.camera = ob_auto_camera
light_auto_sun = bpy.data.lights.new('AutoSun', 'SUN')
light_auto_sun.energy = 3.0
light_auto_sun.angle = 0.0523599
ob_auto_sun = bpy.data.objects.new('AutoSun', light_auto_sun)
scene.collection.objects.link(ob_auto_sun)
ob_auto_sun.rotation_euler = (0.872665, 0.174533, 0.523599)
bpy.context.view_layer.update()
